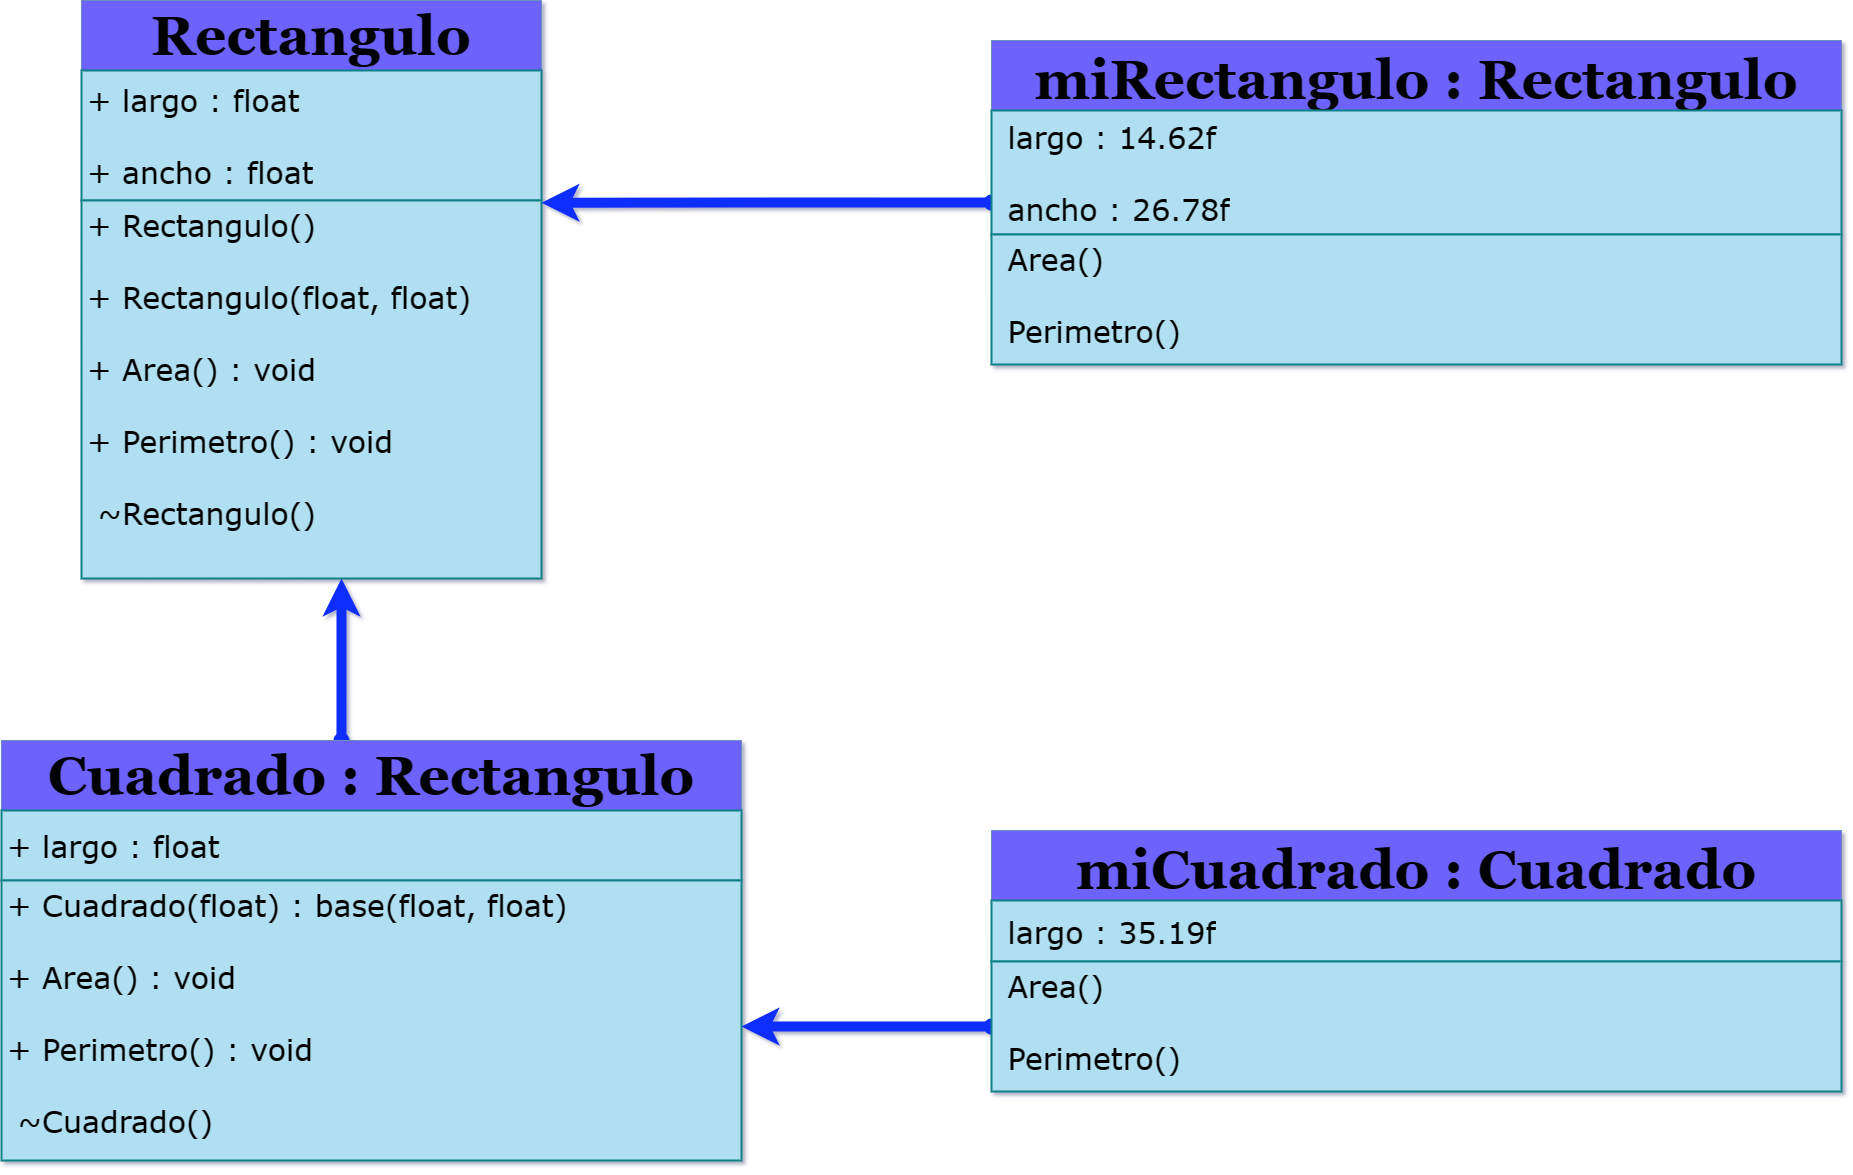

The diagram above was exported from draw.io. Its source (the exported page's mxGraphModel, read from the mxfile embedded in the PNG):
<mxGraphModel dx="2864" dy="1672" grid="0" gridSize="10" guides="1" tooltips="1" connect="1" arrows="1" fold="1" page="1" pageScale="1" pageWidth="1920" pageHeight="1200" math="0" shadow="0">
  <root>
    <mxCell id="0" />
    <mxCell id="1" parent="0" />
    <mxCell id="zE_sFJYFKSKQ5_FsHAX_-23" style="edgeStyle=orthogonalEdgeStyle;rounded=0;orthogonalLoop=1;jettySize=auto;html=1;entryX=0.5;entryY=1;entryDx=0;entryDy=0;strokeWidth=10;strokeColor=#0D2DFF;startArrow=oval;startFill=1;" parent="1" edge="1">
      <mxGeometry relative="1" as="geometry">
        <mxPoint x="380" y="740" as="sourcePoint" />
        <mxPoint x="380" y="578" as="targetPoint" />
      </mxGeometry>
    </mxCell>
    <mxCell id="h5zpp4Kn3fuF91LIh54V-1" value="Rectangulo" style="swimlane;fontStyle=1;align=center;verticalAlign=middle;childLayout=stackLayout;horizontal=1;startSize=70;horizontalStack=0;resizeParent=1;resizeParentMax=0;resizeLast=0;collapsible=1;marginBottom=0;whiteSpace=wrap;html=1;fontFamily=Georgia;fontSize=55;fillColor=#6D62FC;strokeColor=#6C8EBF;" parent="1" vertex="1">
      <mxGeometry x="120" width="460" height="578" as="geometry" />
    </mxCell>
    <mxCell id="h5zpp4Kn3fuF91LIh54V-2" value="+ largo : float&lt;br style=&quot;font-size: 30px;&quot;&gt;&lt;br style=&quot;font-size: 30px;&quot;&gt;+ ancho : float" style="text;strokeColor=#0E8088;fillColor=#AFDFF0;align=left;verticalAlign=middle;spacingLeft=4;spacingRight=4;overflow=hidden;rotatable=0;points=[[0,0.5],[1,0.5]];portConstraint=eastwest;whiteSpace=wrap;html=1;fontFamily=Verdana;fontSize=30;strokeWidth=2;fontStyle=0" parent="h5zpp4Kn3fuF91LIh54V-1" vertex="1">
      <mxGeometry y="70" width="460" height="130" as="geometry" />
    </mxCell>
    <mxCell id="h5zpp4Kn3fuF91LIh54V-4" value="+ Rectangulo()&lt;br style=&quot;font-size: 30px;&quot;&gt;&lt;br style=&quot;font-size: 30px;&quot;&gt;+ Rectangulo(float, float)&lt;br style=&quot;font-size: 30px;&quot;&gt;&lt;br style=&quot;font-size: 30px;&quot;&gt;+ Area() : void&lt;br style=&quot;font-size: 30px;&quot;&gt;&lt;br style=&quot;font-size: 30px;&quot;&gt;+ Perimetro() : void&lt;br style=&quot;font-size: 30px;&quot;&gt;&lt;br style=&quot;font-size: 30px;&quot;&gt;&amp;nbsp;~Rectangulo()" style="text;strokeColor=#0E8088;fillColor=#AFDFF0;align=left;verticalAlign=top;spacingLeft=4;spacingRight=4;overflow=hidden;rotatable=0;points=[[0,0.5],[1,0.5]];portConstraint=eastwest;whiteSpace=wrap;html=1;fontSize=30;fontFamily=Verdana;strokeWidth=2;" parent="h5zpp4Kn3fuF91LIh54V-1" vertex="1">
      <mxGeometry y="200" width="460" height="378" as="geometry" />
    </mxCell>
    <mxCell id="h5zpp4Kn3fuF91LIh54V-5" value="Cuadrado : Rectangulo" style="swimlane;fontStyle=1;align=center;verticalAlign=middle;childLayout=stackLayout;horizontal=1;startSize=70;horizontalStack=0;resizeParent=1;resizeParentMax=0;resizeLast=0;collapsible=1;marginBottom=0;whiteSpace=wrap;html=1;fontSize=55;fontFamily=Georgia;fillColor=#6D62FC;strokeColor=#6C8EBF;" parent="1" vertex="1">
      <mxGeometry x="40" y="740" width="740" height="420" as="geometry" />
    </mxCell>
    <mxCell id="h5zpp4Kn3fuF91LIh54V-6" value="+ largo : float" style="text;strokeColor=#0E8088;fillColor=#AFDFF0;align=left;verticalAlign=middle;spacingLeft=4;spacingRight=4;overflow=hidden;rotatable=0;points=[[0,0.5],[1,0.5]];portConstraint=eastwest;whiteSpace=wrap;html=1;fontSize=30;fontFamily=Verdana;strokeWidth=2;fontStyle=0;" parent="h5zpp4Kn3fuF91LIh54V-5" vertex="1">
      <mxGeometry y="70" width="740" height="70" as="geometry" />
    </mxCell>
    <mxCell id="h5zpp4Kn3fuF91LIh54V-8" value="+ Cuadrado(float) : base(float, float)&lt;br&gt;&lt;br&gt;+ Area() : void&lt;br style=&quot;border-color: var(--border-color);&quot;&gt;&lt;br style=&quot;border-color: var(--border-color);&quot;&gt;+ Perimetro() : void&lt;br style=&quot;border-color: var(--border-color);&quot;&gt;&lt;br&gt;&amp;nbsp;~Cuadrado()&amp;nbsp;" style="text;strokeColor=#0E8088;fillColor=#AFDFF0;align=left;verticalAlign=top;spacingLeft=4;spacingRight=4;overflow=hidden;rotatable=0;points=[[0,0.5],[1,0.5]];portConstraint=eastwest;whiteSpace=wrap;html=1;fontSize=30;fontFamily=Verdana;strokeWidth=2;" parent="h5zpp4Kn3fuF91LIh54V-5" vertex="1">
      <mxGeometry y="140" width="740" height="280" as="geometry" />
    </mxCell>
    <mxCell id="zE_sFJYFKSKQ5_FsHAX_-20" style="edgeStyle=orthogonalEdgeStyle;rounded=0;orthogonalLoop=1;jettySize=auto;html=1;exitX=0;exitY=0.5;exitDx=0;exitDy=0;entryX=1;entryY=0.006;entryDx=0;entryDy=0;entryPerimeter=0;fontFamily=Helvetica;fontSize=11;fontColor=default;strokeColor=#0D2DFF;strokeWidth=10;startArrow=oval;startFill=1;" parent="1" source="zE_sFJYFKSKQ5_FsHAX_-10" target="h5zpp4Kn3fuF91LIh54V-4" edge="1">
      <mxGeometry relative="1" as="geometry" />
    </mxCell>
    <mxCell id="zE_sFJYFKSKQ5_FsHAX_-10" value="miRectangulo : Rectangulo" style="swimlane;fontStyle=1;align=center;verticalAlign=top;childLayout=stackLayout;horizontal=1;startSize=70;horizontalStack=0;resizeParent=1;resizeParentMax=0;resizeLast=0;collapsible=1;marginBottom=0;whiteSpace=wrap;html=1;strokeColor=#6C8EBF;fontFamily=Georgia;fontSize=55;fontColor=default;fillColor=#6D62FC;labelBorderColor=none;labelBackgroundColor=none;" parent="1" vertex="1">
      <mxGeometry x="1030" y="40" width="850" height="324" as="geometry">
        <mxRectangle x="990" y="40" width="800" height="80" as="alternateBounds" />
      </mxGeometry>
    </mxCell>
    <mxCell id="zE_sFJYFKSKQ5_FsHAX_-11" value="&amp;nbsp;largo : 14.62f&lt;br&gt;&lt;br&gt;&amp;nbsp;ancho : 26.78f" style="text;strokeColor=#0E8088;fillColor=#AFDFF0;align=left;verticalAlign=middle;spacingLeft=4;spacingRight=4;overflow=hidden;rotatable=0;points=[[0,0.5],[1,0.5]];portConstraint=eastwest;whiteSpace=wrap;html=1;fontSize=30;fontFamily=Verdana;fontColor=default;strokeWidth=2;fontStyle=0;" parent="zE_sFJYFKSKQ5_FsHAX_-10" vertex="1">
      <mxGeometry y="70" width="850" height="124" as="geometry" />
    </mxCell>
    <mxCell id="zE_sFJYFKSKQ5_FsHAX_-13" value="&amp;nbsp;Area()&lt;br&gt;&lt;br&gt;&amp;nbsp;Perimetro()" style="text;strokeColor=#0E8088;fillColor=#AFDFF0;align=left;verticalAlign=top;spacingLeft=4;spacingRight=4;overflow=hidden;rotatable=0;points=[[0,0.5],[1,0.5]];portConstraint=eastwest;whiteSpace=wrap;html=1;fontSize=30;fontFamily=Verdana;fontColor=default;strokeWidth=2;" parent="zE_sFJYFKSKQ5_FsHAX_-10" vertex="1">
      <mxGeometry y="194" width="850" height="130" as="geometry" />
    </mxCell>
    <mxCell id="zE_sFJYFKSKQ5_FsHAX_-14" value="miCuadrado : Cuadrado" style="swimlane;fontStyle=1;align=center;verticalAlign=top;childLayout=stackLayout;horizontal=1;startSize=70;horizontalStack=0;resizeParent=1;resizeParentMax=0;resizeLast=0;collapsible=1;marginBottom=0;whiteSpace=wrap;html=1;strokeColor=#6C8EBF;fontFamily=Georgia;fontSize=55;fontColor=default;fillColor=#6D62FC;labelBorderColor=none;labelBackgroundColor=none;" parent="1" vertex="1">
      <mxGeometry x="1030" y="830" width="850" height="261" as="geometry">
        <mxRectangle x="990" y="40" width="800" height="80" as="alternateBounds" />
      </mxGeometry>
    </mxCell>
    <mxCell id="zE_sFJYFKSKQ5_FsHAX_-15" value="&amp;nbsp;largo : 35.19f" style="text;strokeColor=#0E8088;fillColor=#AFDFF0;align=left;verticalAlign=middle;spacingLeft=4;spacingRight=4;overflow=hidden;rotatable=0;points=[[0,0.5],[1,0.5]];portConstraint=eastwest;whiteSpace=wrap;html=1;fontSize=30;fontFamily=Verdana;fontColor=default;strokeWidth=2;fontStyle=0;" parent="zE_sFJYFKSKQ5_FsHAX_-14" vertex="1">
      <mxGeometry y="70" width="850" height="61" as="geometry" />
    </mxCell>
    <mxCell id="zE_sFJYFKSKQ5_FsHAX_-21" style="edgeStyle=orthogonalEdgeStyle;rounded=0;orthogonalLoop=1;jettySize=auto;html=1;exitX=0;exitY=0.5;exitDx=0;exitDy=0;fontFamily=Helvetica;fontSize=11;fontColor=default;strokeColor=#0D2DFF;strokeWidth=10;startArrow=oval;startFill=1;" parent="zE_sFJYFKSKQ5_FsHAX_-14" source="zE_sFJYFKSKQ5_FsHAX_-16" edge="1">
      <mxGeometry relative="1" as="geometry">
        <mxPoint x="-250" y="196" as="targetPoint" />
      </mxGeometry>
    </mxCell>
    <mxCell id="zE_sFJYFKSKQ5_FsHAX_-16" value="&amp;nbsp;Area()&lt;br&gt;&lt;br&gt;&amp;nbsp;Perimetro()" style="text;strokeColor=#0E8088;fillColor=#AFDFF0;align=left;verticalAlign=top;spacingLeft=4;spacingRight=4;overflow=hidden;rotatable=0;points=[[0,0.5],[1,0.5]];portConstraint=eastwest;whiteSpace=wrap;html=1;fontSize=30;fontFamily=Verdana;fontColor=default;strokeWidth=2;" parent="zE_sFJYFKSKQ5_FsHAX_-14" vertex="1">
      <mxGeometry y="131" width="850" height="130" as="geometry" />
    </mxCell>
  </root>
</mxGraphModel>